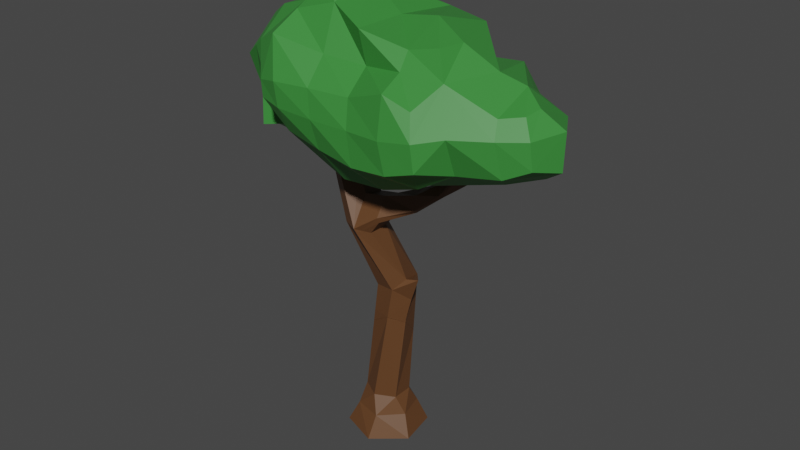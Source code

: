 # Source: Trees2UV_1.blend  (saved by Blender 2.82.7; exported with 4.5.12 LTS)
import bpy
from mathutils import Matrix  # noqa: F401  (used for matrix-valued properties, if any)

bpy.ops.wm.read_factory_settings(use_empty=True)
scene = bpy.context.scene
scene.name = 'Scene'

# ---- collections
col_tree2 = bpy.data.collections.new('Tree2'); scene.collection.children.link(col_tree2)

# ---- materials (node trees are filled in below, after node groups)
mat_material_004 = bpy.data.materials.new('Material.004')
mat_material_004.use_transparent_shadow = False
mat_material_005 = bpy.data.materials.new('Material.005')
mat_material_005.use_transparent_shadow = False

# ---- material node trees
mat_material_004.use_nodes = True; mat_material_004.node_tree.nodes.clear()
_N = mat_material_004.node_tree.nodes; _L = mat_material_004.node_tree.links
n0 = _N.new('ShaderNodeOutputMaterial'); n0.name = 'Material Output'; n0.location = (300, 300)
n1 = _N.new('ShaderNodeBsdfPrincipled'); n1.name = 'Principled BSDF'; n1.location = (10, 300)
n1.distribution = 'GGX'
n1.subsurface_method = 'BURLEY'
n1.inputs[0].default_value = (0.04188, 0.2473, 0.04188, 1.0)
n1.inputs[3].default_value = 1.45
n1.inputs[27].default_value = (0.0, 0.0, 0.0, 1.0)
n1.inputs[28].default_value = 1.0
_L.new(n1.outputs[0], n0.inputs[0])
n0.is_active_output = True
mat_material_005.use_nodes = True; mat_material_005.node_tree.nodes.clear()
_N = mat_material_005.node_tree.nodes; _L = mat_material_005.node_tree.links
n0 = _N.new('ShaderNodeOutputMaterial'); n0.name = 'Material Output'; n0.location = (300, 300)
n1 = _N.new('ShaderNodeBsdfPrincipled'); n1.name = 'Principled BSDF'; n1.location = (10, 300)
n1.distribution = 'GGX'
n1.subsurface_method = 'BURLEY'
n1.inputs[0].default_value = (0.1234, 0.05186, 0.01868, 1.0)
n1.inputs[3].default_value = 1.45
n1.inputs[27].default_value = (0.0, 0.0, 0.0, 1.0)
n1.inputs[28].default_value = 1.0
_L.new(n1.outputs[0], n0.inputs[0])
n0.is_active_output = True

# ---- world
world_world = bpy.data.worlds.new('World'); scene.world = world_world
world_world.use_nodes = True; world_world.node_tree.nodes.clear()
_N = world_world.node_tree.nodes; _L = world_world.node_tree.links
n0 = _N.new('ShaderNodeOutputWorld'); n0.name = 'World Output'; n0.location = (300, 300)
n1 = _N.new('ShaderNodeBackground'); n1.name = 'Background'; n1.location = (10, 300)
n1.inputs[0].default_value = (0.05088, 0.05088, 0.05088, 1.0)
_L.new(n1.outputs[0], n0.inputs[0])
n0.is_active_output = True
world_world.color = (0.05088, 0.05088, 0.05088)
world_world.use_sun_shadow = False
world_world.sun_shadow_jitter_overblur = 0.0

# ---- meshes
me_krone_cell_003 = bpy.data.meshes.new('Krone_cell.003')
me_krone_cell_003.from_pydata([(-2.662, 6.27, 0.6685), (-3.135, 6.499, -0.6283), (-3.357, 7.155, -0.5615), (-3.174, 6.46, 0.0002857), (-3.565, 7.172, 0.1881), (-2.985, 8.273, 0.3678), (-3.206, 7.657, -0.5412), (-3.271, 7.514, -0.01852), (-2.892, 7.257, 0.7787), (-2.205, 6.585, 1.457), (-2.319, 7.377, 1.318), (-2.357, 8.171, 1.589), (-3.157, 7.684, -0.5522), (-3.079, 7.194, -0.7155), (-2.939, 6.758, -0.7539), (-2.789, 6.363, -0.752), (-2.604, 6.281, -0.5138), (-1.842, 6.15, 0.5846), (-2.924, 8.171, 0.09096), (-2.923, 8.527, 0.2983), (-2.303, 8.522, 1.252), (-1.682, 6.69, 1.338), (-1.951, 8.473, 1.766), (-1.802, 6.184, 0.6668), (-1.667, 7.894, 1.868), (-1.623, 7.406, 1.852), (-3.079, 7.194, -0.7155), (-3.157, 7.684, -0.5522), (-2.789, 6.363, -0.752), (-2.939, 6.758, -0.7539), (-2.604, 6.281, -0.5138), (-1.842, 6.15, 0.5846), (-2.924, 8.171, 0.09096), (-2.923, 8.527, 0.2983), (-2.303, 8.522, 1.252), (-1.802, 6.184, 0.6668), (-1.682, 6.69, 1.338), (-1.951, 8.473, 1.766), (-1.667, 7.894, 1.868), (-1.623, 7.406, 1.852)], [], [(0, 30, 31), (3, 1, 28, 30, 0), (4, 2, 1, 3), (7, 6, 2, 4), (5, 32, 27, 6, 7), (4, 3, 0, 8), (7, 4, 8, 5), (9, 0, 31, 35, 36), (10, 8, 0, 9), (10, 9, 36, 39), (11, 5, 8, 10), (11, 10, 39, 38, 37), (24, 25, 21, 23), (27, 26, 2, 6), (33, 32, 5), (37, 34, 11), (34, 33, 5, 11), (26, 29, 28, 1, 2), (22, 24, 23, 17, 16, 15, 14, 13, 12, 18, 19, 20)])
_k = set([(12, 13), (12, 18), (13, 14), (14, 15), (15, 16), (16, 17), (17, 23), (18, 19), (19, 20), (20, 22), (21, 23), (21, 25), (22, 24), (24, 25), (26, 27), (26, 29), (27, 32), (28, 29), (28, 30), (30, 31), (31, 35), (32, 33), (33, 34), (34, 37), (35, 36), (36, 39), (37, 38), (38, 39)])
me_krone_cell_003.attributes.new('sharp_edge', 'BOOLEAN', 'EDGE').data.foreach_set('value', [ (min(e.vertices), max(e.vertices)) in _k for e in me_krone_cell_003.edges])
_uv = me_krone_cell_003.uv_layers.new(name='UVMap')
_uv.uv.foreach_set('vector', [0.5329, 0.3187, 0.529, 0.3195, 0.4773, 0.3106, 0.5677, 0.3316, 0.5651, 0.3343, 0.5416, 0.325, 0.529, 0.3195, 0.5329, 0.3187, 0.5943, 0.38, 0.5801, 0.3789, 0.5651, 0.3343, 0.5677, 0.3316, 0.5743, 0.4032, 0.5699, 0.413, 0.5801, 0.3789, 0.5943, 0.38, 0.5549, 0.4548, 0.5507, 0.4479, 0.5666, 0.4148, 0.5699, 0.413, 0.5743, 0.4032, 0.01977, 0.7436, 0.04632, 0.6953, 0.0811, 0.6824, 0.06549, 0.7494, 0.03973, 0.7669, 0.01977, 0.7436, 0.06549, 0.7494, 0.05911, 0.8184, 0.1121, 0.7038, 0.0811, 0.6824, 0.1368, 0.6742, 0.1394, 0.6776, 0.1476, 0.7109, 0.1044, 0.7576, 0.06549, 0.7494, 0.0811, 0.6824, 0.1121, 0.7038, 0.1044, 0.7576, 0.1121, 0.7038, 0.1476, 0.7109, 0.1517, 0.7596, 0.1018, 0.8115, 0.05911, 0.8184, 0.06549, 0.7494, 0.1044, 0.7576, 0.1018, 0.8115, 0.1044, 0.7576, 0.1517, 0.7596, 0.149, 0.7927, 0.1294, 0.832, 1.0, 0.6388, 0.8517, 0.4833, 0.8566, 0.2548, 1.0, 0.09316, 0.5666, 0.4148, 0.5613, 0.3815, 0.5801, 0.3789, 0.5699, 0.413, 0.5507, 0.472, 0.5507, 0.4479, 0.5549, 0.4548, 0.1294, 0.832, 0.1055, 0.8353, 0.1018, 0.8115, 0.1055, 0.8353, 0.06333, 0.8357, 0.05911, 0.8184, 0.1018, 0.8115, 0.5613, 0.3815, 0.5513, 0.352, 0.5416, 0.325, 0.5651, 0.3343, 0.5801, 0.3789, 0.1974, 0.01531, 0.3612, 0.0, 0.9068, 0.0, 0.9176, 0.02325, 0.8758, 0.4956, 0.8497, 0.6129, 0.7237, 0.0, 0.7859, 0.1454, 0.8166, 0.2806, 0.6907, 0.3021, 0.6841, 0.3793, 0.3729, 0.1532])
me_krone_cell_003.materials.append(mat_material_004)
me_krone_cell_003.use_remesh_fix_poles = True
me_krone_cell_003.use_remesh_preserve_attributes = False
me_krone_cell_003.use_mirror_vertex_groups = False
me_krone_cell_003.update()
me_krone_cell_004 = bpy.data.meshes.new('Krone_cell.004')
me_krone_cell_004.from_pydata([(4.792, 7.225, 0.769), (4.781, 8.005, 0.7063), (3.767, 7.223, -0.3605), (3.694, 7.811, -0.3764), (4.272, 6.85, 0.4564), (4.272, 7.909, -0.153), (3.172, 6.882, -0.6193), (3.025, 7.753, -1.148), (3.341, 6.437, 0.4041), (1.817, 6.002, -0.3193), (2.295, 6.498, -0.8852), (2.217, 7.657, -1.618), (1.698, 6.203, 0.3966), (2.386, 6.418, 0.398), (4.349, 8.395, 0.9194), (3.519, 8.261, -0.1491), (3.859, 8.615, 0.6143), (2.879, 8.52, -0.7173), (3.35, 8.815, 0.7753), (2.578, 9.224, 0.8464), (1.971, 8.371, -0.9124), (1.968, 9.148, -0.6973), (1.872, 9.552, 0.6775), (3.154, 7.047, 1.799), (2.317, 6.495, 1.48), (0.7997, 7.031, -1.833), (0.7494, 7.569, -1.887), (1.331, 5.972, -0.431), (1.306, 6.557, -1.34), (1.368, 7.61, -1.923), (1.244, 6.106, 0.2796), (0.157, 6.993, -1.774), (0.06453, 7.603, -2.008), (0.8481, 5.955, -0.3514), (0.3581, 6.221, -0.9135), (0.793, 6.001, 0.2684), (0.2001, 6.058, 0.2546), (-0.6859, 6.466, -0.7687), (-0.7126, 6.328, 0.5522), (-1.725, 6.133, 0.5726), (0.6077, 8.104, -1.873), (0.9586, 8.434, -1.493), (0.9282, 9.226, -0.9122), (0.928, 9.389, 0.6189), (-0.03455, 8.214, -1.948), (-0.04094, 8.764, -1.229), (0.0877, 9.989, 0.5571), (1.138, 6.141, 0.8504), (1.39, 6.179, 1.403), (0.7627, 6.077, 0.8736), (0.3501, 6.096, 1.385), (-0.6388, 6.708, 1.008), (4.56, 7.394, 1.41), (4.512, 7.96, 1.453), (4.06, 7.16, 1.611), (3.965, 7.916, 1.757), (3.211, 7.891, 2.176), (2.738, 7.193, 2.484), (2.695, 7.78, 2.536), (2.3, 6.527, 1.797), (2.105, 6.998, 2.55), (1.994, 7.682, 2.613), (4.279, 8.325, 1.27), (3.861, 8.262, 1.53), (2.815, 8.724, 1.731), (2.498, 9.242, 1.464), (2.542, 8.3, 2.337), (1.925, 8.779, 1.886), (1.827, 9.094, 1.524), (1.991, 8.547, 2.471), (1.122, 6.005, 1.168), (1.373, 6.21, 1.721), (1.216, 6.888, 2.467), (1.122, 7.615, 2.48), (0.7462, 5.942, 1.191), (0.3336, 6.128, 1.703), (0.2441, 6.94, 2.314), (0.186, 7.606, 2.478), (-0.6553, 6.739, 1.326), (-0.7154, 7.051, 2.163), (-0.6727, 7.633, 2.479), (-1.574, 6.712, 1.314), (-1.565, 7.409, 1.897), (-1.218, 7.691, 2.344), (0.9791, 8.653, 1.724), (0.898, 9.391, 1.84), (1.043, 8.213, 2.324), (0.02357, 8.721, 1.872), (-0.1376, 9.59, 1.356), (-0.5065, 10.0, 1.059), (0.1135, 8.213, 2.434), (-1.08, 8.972, 2.117), (-0.7251, 8.179, 2.514), (-1.253, 8.057, 2.343), (-0.1569, 9.548, -0.6075), (-0.1554, 9.519, -0.6382), (-0.1541, 9.542, -0.6199), (-0.1077, 8.223, -1.944), (-0.2972, 7.664, -1.953), (-0.5962, 7.131, -1.649), (-0.1818, 8.776, -1.245), (-0.7233, 7.001, -1.432), (-1.158, 6.414, -0.8176), (-0.392, 10.14, 0.5481), (-1.722, 6.154, 0.4363), (-0.5184, 10.08, 0.8309), (-0.6352, 9.975, 1.044), (-0.8889, 9.482, 1.265), (-1.021, 9.335, 1.481), (-1.781, 6.141, 0.5782), (-1.68, 6.691, 1.338), (-1.799, 6.183, 0.6665), (-1.394, 8.817, 1.995), (-1.531, 8.471, 2.041), (-1.619, 8.052, 1.892), (-1.664, 7.896, 1.869), (-1.62, 7.406, 1.855), (-0.1541, 9.542, -0.6199), (-0.1569, 9.548, -0.6075), (-0.1554, 9.519, -0.6382), (-0.2972, 7.664, -1.953), (-0.1077, 8.223, -1.944), (-0.5962, 7.131, -1.649), (-0.1818, 8.776, -1.245), (-0.7233, 7.001, -1.432), (-1.158, 6.414, -0.8176), (-0.392, 10.14, 0.5481), (-1.722, 6.154, 0.4363), (-0.5184, 10.08, 0.8309), (-0.6352, 9.975, 1.044), (-0.8889, 9.482, 1.265), (-1.021, 9.335, 1.481), (-1.781, 6.141, 0.5782), (-1.799, 6.183, 0.6665), (-1.68, 6.691, 1.338), (-1.394, 8.817, 1.995), (-1.531, 8.471, 2.041), (-1.619, 8.052, 1.892), (-1.664, 7.896, 1.869), (-1.62, 7.406, 1.855)], [], [(4, 2, 3, 5), (1, 0, 4, 5), (3, 2, 6, 7), (8, 6, 2, 4), (7, 6, 10, 11), (12, 9, 10, 13), (13, 10, 6, 8), (5, 3, 15, 16), (14, 1, 5, 16), (15, 3, 7, 17), (16, 15, 17, 18), (17, 7, 11, 20), (18, 17, 20, 21), (19, 18, 21, 22), (24, 13, 8, 23), (10, 9, 27, 28), (28, 25, 26, 29), (11, 10, 28, 29), (30, 27, 9, 12), (26, 25, 31, 32), (28, 27, 33, 34), (34, 31, 25, 28), (35, 33, 27, 30), (36, 34, 33, 35), (31, 34, 37, 124, 122), (38, 37, 34, 36), (39, 127, 125, 37, 38), (29, 26, 40, 41), (20, 11, 29, 41), (21, 20, 41, 42), (22, 21, 42, 43), (40, 26, 32, 44), (41, 40, 44, 45), (42, 41, 45, 119, 117), (43, 42, 117, 118, 46), (46, 118, 126), (44, 32, 120, 121), (45, 44, 121, 123), (47, 30, 12, 48), (48, 12, 13, 24), (49, 35, 30, 47), (50, 36, 35, 49), (51, 38, 36, 50), (38, 51, 78), (51, 50, 75, 78), (48, 24, 59, 71), (24, 23, 59), (47, 48, 71, 70), (50, 49, 74, 75), (49, 47, 70, 74), (52, 0, 1, 53), (54, 4, 0, 52), (55, 54, 52, 53), (23, 8, 4, 54), (56, 23, 54, 55), (57, 23, 56, 58), (60, 59, 23, 57), (61, 60, 57, 58), (53, 1, 14, 62), (63, 55, 53, 62), (62, 14, 16, 63), (64, 56, 55, 63), (63, 16, 18, 64), (64, 18, 19, 65), (58, 56, 64, 66), (68, 67, 64, 65), (65, 19, 22, 68), (69, 61, 58, 66), (66, 64, 67, 69), (72, 71, 59, 60), (73, 72, 60, 61), (75, 74, 70, 71), (76, 75, 71, 72), (77, 76, 72, 73), (79, 78, 75, 76), (80, 79, 76, 77), (81, 39, 38, 78), (82, 81, 78, 79), (83, 82, 79, 80), (85, 84, 67, 68), (68, 22, 43, 85), (86, 73, 61, 69), (69, 67, 84, 86), (88, 87, 84, 85), (85, 43, 46, 88), (88, 46, 126, 128, 89), (90, 77, 73, 86), (86, 84, 87, 90), (89, 128, 129), (92, 80, 77, 90), (90, 87, 91, 92), (93, 136, 137, 82, 83), (93, 83, 80, 92), (92, 91, 135, 136, 93), (129, 130, 88, 89), (133, 134, 139, 115), (110, 111, 109, 39, 81), (116, 110, 81, 82), (130, 131, 91, 87, 88), (125, 124, 37), (122, 120, 32, 31), (137, 138, 116, 82), (131, 135, 91), (132, 133, 115, 114, 113, 112, 108, 107, 106, 105, 103, 94, 96, 95, 100, 97, 98, 99, 101, 102, 104), (123, 119, 45), (109, 127, 39)])
_k = set([(94, 96), (94, 103), (95, 96), (95, 100), (97, 98), (97, 100), (98, 99), (99, 101), (101, 102), (102, 104), (103, 105), (104, 132), (105, 106), (106, 107), (107, 108), (108, 112), (109, 111), (109, 127), (110, 111), (110, 116), (112, 113), (113, 114), (114, 115), (115, 139), (116, 138), (117, 118), (117, 119), (118, 126), (119, 123), (120, 121), (120, 122), (121, 123), (122, 124), (124, 125), (125, 127), (126, 128), (128, 129), (129, 130), (130, 131), (131, 135), (132, 133), (133, 134), (134, 139), (135, 136), (136, 137), (137, 138)])
me_krone_cell_004.attributes.new('sharp_edge', 'BOOLEAN', 'EDGE').data.foreach_set('value', [ (min(e.vertices), max(e.vertices)) in _k for e in me_krone_cell_004.edges])
_uv = me_krone_cell_004.uv_layers.new(name='UVMap')
_uv.uv.foreach_set('vector', [0.06195, 0.3581, 0.09626, 0.3835, 0.1012, 0.4234, 0.06197, 0.43, 0.02737, 0.4366, 0.02663, 0.3836, 0.06195, 0.3581, 0.06197, 0.43, 0.1012, 0.4234, 0.09626, 0.3835, 0.1367, 0.3603, 0.1466, 0.4195, 0.1252, 0.3301, 0.1367, 0.3603, 0.09626, 0.3835, 0.06195, 0.3581, 0.1466, 0.4195, 0.1367, 0.3603, 0.1962, 0.3342, 0.2015, 0.4129, 0.2368, 0.3142, 0.2287, 0.3005, 0.1962, 0.3342, 0.19, 0.3288, 0.19, 0.3288, 0.1962, 0.3342, 0.1367, 0.3603, 0.1252, 0.3301, 0.06197, 0.43, 0.1012, 0.4234, 0.1131, 0.454, 0.09002, 0.478, 0.05673, 0.4631, 0.02737, 0.4366, 0.06197, 0.43, 0.09002, 0.478, 0.1131, 0.454, 0.1012, 0.4234, 0.1466, 0.4195, 0.1566, 0.4716, 0.09002, 0.478, 0.1131, 0.454, 0.1566, 0.4716, 0.1246, 0.4916, 0.1566, 0.4716, 0.1466, 0.4195, 0.2015, 0.4129, 0.2182, 0.4614, 0.1246, 0.4916, 0.1566, 0.4716, 0.2182, 0.4614, 0.2184, 0.5142, 0.177, 0.5194, 0.1246, 0.4916, 0.2184, 0.5142, 0.225, 0.5417, 0.4193, 0.6977, 0.424, 0.6925, 0.4888, 0.6938, 0.4762, 0.7352, 0.1962, 0.3342, 0.2287, 0.3005, 0.2617, 0.2985, 0.2634, 0.3382, 0.2634, 0.3382, 0.2978, 0.3704, 0.3012, 0.407, 0.2592, 0.4097, 0.2015, 0.4129, 0.1962, 0.3342, 0.2634, 0.3382, 0.2592, 0.4097, 0.3464, 0.6712, 0.3523, 0.6622, 0.3853, 0.6641, 0.3772, 0.6778, 0.3012, 0.407, 0.2978, 0.3704, 0.3415, 0.3678, 0.3477, 0.4093, 0.2634, 0.3382, 0.2617, 0.2985, 0.2945, 0.2973, 0.3278, 0.3154, 0.3278, 0.3154, 0.3415, 0.3678, 0.2978, 0.3704, 0.2634, 0.3382, 0.3158, 0.6641, 0.3195, 0.661, 0.3523, 0.6622, 0.3464, 0.6712, 0.3385, 0.3044, 0.3278, 0.3154, 0.2945, 0.2973, 0.2983, 0.3004, 0.3415, 0.3678, 0.3278, 0.3154, 0.3987, 0.3321, 0.4013, 0.3684, 0.3926, 0.3772, 0.4005, 0.3227, 0.3987, 0.3321, 0.3278, 0.3154, 0.3385, 0.3044, 0.4693, 0.3094, 0.4691, 0.3109, 0.4308, 0.3285, 0.3987, 0.3321, 0.4005, 0.3227, 0.2592, 0.4097, 0.3012, 0.407, 0.3108, 0.4433, 0.287, 0.4657, 0.2182, 0.4614, 0.2015, 0.4129, 0.2592, 0.4097, 0.287, 0.4657, 0.2184, 0.5142, 0.2182, 0.4614, 0.287, 0.4657, 0.2891, 0.5195, 0.225, 0.5417, 0.2184, 0.5142, 0.2891, 0.5195, 0.2891, 0.5306, 0.3108, 0.4433, 0.3012, 0.407, 0.3477, 0.4093, 0.3545, 0.4508, 0.287, 0.4657, 0.3108, 0.4433, 0.3545, 0.4508, 0.3549, 0.4881, 0.2891, 0.5195, 0.287, 0.4657, 0.3549, 0.4881, 0.3627, 0.5394, 0.3626, 0.541, 0.2891, 0.5306, 0.2891, 0.5195, 0.3626, 0.541, 0.3628, 0.5414, 0.3462, 0.5714, 0.3462, 0.5714, 0.3628, 0.5414, 0.3788, 0.5813, 0.3545, 0.4508, 0.3477, 0.4093, 0.3723, 0.4134, 0.3594, 0.4514, 0.3549, 0.4881, 0.3545, 0.4508, 0.3594, 0.4514, 0.3645, 0.4889, 0.3392, 0.6736, 0.3464, 0.6712, 0.3772, 0.6778, 0.3563, 0.6762, 0.3563, 0.6762, 0.3772, 0.6778, 0.424, 0.6925, 0.4193, 0.6977, 0.3137, 0.6693, 0.3158, 0.6641, 0.3464, 0.6712, 0.3392, 0.6736, 0.2857, 0.6706, 0.2755, 0.668, 0.3158, 0.6641, 0.3137, 0.6693, 0.2185, 0.7121, 0.2135, 0.6863, 0.2755, 0.668, 0.2857, 0.6706, 0.2135, 0.6863, 0.2185, 0.7121, 0.2174, 0.7142, 0.2185, 0.7121, 0.2857, 0.6706, 0.2846, 0.6727, 0.2174, 0.7142, 0.3563, 0.6762, 0.4193, 0.6977, 0.4181, 0.6998, 0.3552, 0.6783, 0.4193, 0.6977, 0.4762, 0.7352, 0.4181, 0.6998, 0.3392, 0.6736, 0.3563, 0.6762, 0.3552, 0.6783, 0.3381, 0.6644, 0.2857, 0.6706, 0.3137, 0.6693, 0.3126, 0.6601, 0.2846, 0.6727, 0.3137, 0.6693, 0.3392, 0.6736, 0.3381, 0.6644, 0.3126, 0.6601, 0.5717, 0.7588, 0.5874, 0.7473, 0.5867, 0.8002, 0.5684, 0.7971, 0.5377, 0.7428, 0.5521, 0.7218, 0.5874, 0.7473, 0.5717, 0.7588, 0.5312, 0.7942, 0.5377, 0.7428, 0.5717, 0.7588, 0.5684, 0.7971, 0.4762, 0.7352, 0.4888, 0.6938, 0.5521, 0.7218, 0.5377, 0.7428, 0.48, 0.7925, 0.4762, 0.7352, 0.5377, 0.7428, 0.5312, 0.7942, 0.4479, 0.7451, 0.4762, 0.7352, 0.48, 0.7925, 0.445, 0.7849, 0.4049, 0.7318, 0.4181, 0.6998, 0.4762, 0.7352, 0.4479, 0.7451, 0.3973, 0.7783, 0.4049, 0.7318, 0.4479, 0.7451, 0.445, 0.7849, 0.5684, 0.7971, 0.5867, 0.8002, 0.5573, 0.8268, 0.5526, 0.822, 0.5241, 0.8177, 0.5312, 0.7942, 0.5684, 0.7971, 0.5526, 0.822, 0.5526, 0.822, 0.5573, 0.8268, 0.524, 0.8417, 0.5241, 0.8177, 0.4531, 0.8491, 0.48, 0.7925, 0.5312, 0.7942, 0.5241, 0.8177, 0.5241, 0.8177, 0.524, 0.8417, 0.4895, 0.8553, 0.4531, 0.8491, 0.4531, 0.8491, 0.4895, 0.8553, 0.437, 0.883, 0.4316, 0.8843, 0.445, 0.7849, 0.48, 0.7925, 0.4531, 0.8491, 0.4346, 0.8203, 0.386, 0.8742, 0.3927, 0.8528, 0.4531, 0.8491, 0.4316, 0.8843, 0.4316, 0.8843, 0.437, 0.883, 0.3891, 0.9054, 0.386, 0.8742, 0.3972, 0.8371, 0.3973, 0.7783, 0.445, 0.7849, 0.4346, 0.8203, 0.4346, 0.8203, 0.4531, 0.8491, 0.3927, 0.8528, 0.3972, 0.8371, 0.3445, 0.7244, 0.3552, 0.6783, 0.4181, 0.6998, 0.4049, 0.7318, 0.3381, 0.7737, 0.3445, 0.7244, 0.4049, 0.7318, 0.3973, 0.7783, 0.2846, 0.6727, 0.3126, 0.6601, 0.3381, 0.6644, 0.3552, 0.6783, 0.2785, 0.7279, 0.2846, 0.6727, 0.3552, 0.6783, 0.3445, 0.7244, 0.2745, 0.7731, 0.2785, 0.7279, 0.3445, 0.7244, 0.3381, 0.7737, 0.2133, 0.7354, 0.2174, 0.7142, 0.2846, 0.6727, 0.2785, 0.7279, 0.2162, 0.775, 0.2133, 0.7354, 0.2785, 0.7279, 0.2745, 0.7731, 0.155, 0.7124, 0.1447, 0.6731, 0.2135, 0.6863, 0.2174, 0.7142, 0.1556, 0.7597, 0.155, 0.7124, 0.2174, 0.7142, 0.2133, 0.7354, 0.1792, 0.7789, 0.1556, 0.7597, 0.2133, 0.7354, 0.2162, 0.775, 0.3229, 0.8944, 0.3284, 0.8442, 0.3927, 0.8528, 0.386, 0.8742, 0.386, 0.8742, 0.3891, 0.9054, 0.3249, 0.8942, 0.3229, 0.8944, 0.3328, 0.8144, 0.3381, 0.7737, 0.3973, 0.7783, 0.3972, 0.8371, 0.3972, 0.8371, 0.3927, 0.8528, 0.3284, 0.8442, 0.3328, 0.8144, 0.2526, 0.9079, 0.2635, 0.8488, 0.3284, 0.8442, 0.3229, 0.8944, 0.3229, 0.8944, 0.3249, 0.8942, 0.2679, 0.935, 0.2526, 0.9079, 0.2526, 0.9079, 0.2679, 0.935, 0.2353, 0.9449, 0.2267, 0.9411, 0.2275, 0.9357, 0.2696, 0.8144, 0.2745, 0.7731, 0.3381, 0.7737, 0.3328, 0.8144, 0.3328, 0.8144, 0.3284, 0.8442, 0.2635, 0.8488, 0.2696, 0.8144, 0.2275, 0.9357, 0.2267, 0.9411, 0.2188, 0.934, 0.2126, 0.8121, 0.2162, 0.775, 0.2745, 0.7731, 0.2696, 0.8144, 0.2696, 0.8144, 0.2635, 0.8488, 0.1886, 0.8659, 0.2126, 0.8121, 0.1768, 0.8038, 0.1579, 0.8319, 0.1519, 0.8034, 0.1556, 0.7597, 0.1792, 0.7789, 0.1768, 0.8038, 0.1792, 0.7789, 0.2162, 0.775, 0.2126, 0.8121, 0.2126, 0.8121, 0.1886, 0.8659, 0.1672, 0.8554, 0.1579, 0.8319, 0.1768, 0.8038, 0.2188, 0.934, 0.2015, 0.9006, 0.2526, 0.9079, 0.2275, 0.9357, 0.9069, 0.0, 0.7451, 0.1432, 0.5167, 0.1495, 0.3606, 0.0, 0.1478, 0.7109, 0.1396, 0.6775, 0.141, 0.6736, 0.1447, 0.6731, 0.155, 0.7124, 0.1519, 0.7596, 0.1478, 0.7109, 0.155, 0.7124, 0.1556, 0.7597, 0.2015, 0.9006, 0.1925, 0.8906, 0.1886, 0.8659, 0.2635, 0.8488, 0.2526, 0.9079, 0.4308, 0.3285, 0.4013, 0.3684, 0.3987, 0.3321, 0.3926, 0.3772, 0.3723, 0.4134, 0.3477, 0.4093, 0.3415, 0.3678, 0.1519, 0.8034, 0.1491, 0.7929, 0.1519, 0.7596, 0.1556, 0.7597, 0.1925, 0.8906, 0.1672, 0.8554, 0.1886, 0.8659, 0.06151, 0.003955, 0.0931, 0.0, 0.6394, 0.0, 0.6498, 0.1028, 0.7173, 0.2751, 0.6964, 0.618, 0.2505, 0.2059, 0.2961, 0.1721, 0.343, 0.05843, 0.3881, 0.03436, 0.448, 0.02142, 0.6928, 0.1569, 0.6954, 0.1582, 0.6993, 0.1636, 0.8278, 0.335, 0.9759, 0.4625, 0.9777, 0.5913, 0.9133, 0.7142, 0.8674, 0.7444, 0.7332, 0.6128, 0.1234, 0.06287, 0.3645, 0.4889, 0.3627, 0.5394, 0.3549, 0.4881, 0.4731, 0.31, 0.4691, 0.3109, 0.4693, 0.3094])
me_krone_cell_004.materials.append(mat_material_004)
me_krone_cell_004.use_remesh_fix_poles = True
me_krone_cell_004.use_remesh_preserve_attributes = False
me_krone_cell_004.use_mirror_vertex_groups = False
me_krone_cell_004.update()
me_krone_cell_001 = bpy.data.meshes.new('Krone_cell.001')
me_krone_cell_001.from_pydata([(-0.7162, 7.736, -1.889), (-0.7341, 7.157, -1.626), (-1.264, 7.852, -1.751), (-1.694, 6.355, -0.8731), (-1.681, 7.396, -1.556), (-2.589, 6.284, -0.8237), (-2.602, 7.26, -0.9795), (-0.1592, 9.544, -0.6185), (-0.603, 9.948, -0.3078), (-0.5334, 10.18, 0.5455), (-0.8006, 8.303, -1.909), (-0.8591, 8.832, -1.324), (-0.9984, 9.444, -0.8862), (-1.032, 9.878, -0.381), (-1.442, 9.909, 0.5874), (-0.9861, 10.1, 0.5278), (-1.367, 8.336, -1.758), (-1.42, 8.915, -1.493), (-2.0, 8.33, -1.362), (-1.835, 9.292, -1.136), (-1.493, 9.833, -0.4232), (-2.185, 9.04, 0.2076), (-2.761, 7.902, -0.6431), (-2.488, 8.706, -0.6477), (-2.895, 8.645, 0.266), (-1.0, 9.466, 1.252), (-0.8342, 9.936, 1.021), (-1.673, 8.681, 1.887), (-1.773, 9.207, 1.085), (-2.258, 8.806, 0.9796), (-0.158, 9.546, -0.6128), (-0.1572, 9.531, -0.6288), (-0.11, 8.223, -1.944), (-0.2994, 7.665, -1.953), (-0.5981, 7.132, -1.649), (-0.184, 8.776, -1.245), (-0.7234, 7.003, -1.435), (-1.16, 6.414, -0.8178), (-0.394, 10.14, 0.5481), (-1.722, 6.155, 0.4313), (-0.5186, 10.08, 0.827), (-0.6373, 9.974, 1.044), (-0.8907, 9.482, 1.265), (-1.021, 9.337, 1.477), (-3.156, 7.684, -0.5526), (-3.077, 7.194, -0.7162), (-2.787, 6.362, -0.7527), (-2.938, 6.758, -0.7545), (-3.053, 7.117, -0.7232), (-2.604, 6.281, -0.5171), (-1.783, 6.142, 0.5785), (-1.84, 6.15, 0.5843), (-2.923, 8.17, 0.08847), (-2.923, 8.529, 0.2977), (-2.302, 8.523, 1.251), (-2.601, 8.49, 0.7708), (-1.949, 8.474, 1.767), (-1.785, 6.146, 0.5883), (-1.801, 6.182, 0.6627), (-1.373, 8.849, 1.962), (-1.396, 8.816, 1.994), (-1.532, 8.472, 2.039), (-1.62, 8.058, 1.892), (-1.666, 7.898, 1.868), (-0.1572, 9.531, -0.6288), (-0.1592, 9.544, -0.6185), (-0.2994, 7.665, -1.953), (-0.11, 8.223, -1.944), (-0.5981, 7.132, -1.649), (-0.184, 8.776, -1.245), (-0.7234, 7.003, -1.435), (-1.16, 6.414, -0.8178), (-0.158, 9.546, -0.6128), (-0.394, 10.14, 0.5481), (-1.722, 6.155, 0.4313), (-0.5186, 10.08, 0.827), (-0.6373, 9.974, 1.044), (-0.8907, 9.482, 1.265), (-1.021, 9.337, 1.477), (-3.077, 7.194, -0.7162), (-3.156, 7.684, -0.5526), (-2.787, 6.362, -0.7527), (-2.938, 6.758, -0.7545), (-3.053, 7.117, -0.7232), (-1.783, 6.142, 0.5785), (-2.604, 6.281, -0.5171), (-1.84, 6.15, 0.5843), (-2.923, 8.17, 0.08847), (-2.923, 8.529, 0.2977), (-2.302, 8.523, 1.251), (-2.601, 8.49, 0.7708), (-1.949, 8.474, 1.767), (-1.785, 6.146, 0.5883), (-1.801, 6.182, 0.6627), (-1.373, 8.849, 1.962), (-1.396, 8.816, 1.994), (-1.532, 8.472, 2.039), (-1.62, 8.058, 1.892), (-1.666, 7.898, 1.868)], [], [(1, 0, 66, 68), (1, 70, 71, 3, 4), (4, 2, 0, 1), (4, 3, 5, 6), (6, 5, 81, 82, 83, 79), (65, 64, 69, 11, 12), (8, 65, 12, 13), (9, 8, 13, 15), (10, 0, 2, 16), (11, 10, 16, 17), (18, 16, 2, 4), (19, 17, 16, 18), (12, 11, 17, 19), (13, 12, 19, 20), (14, 20, 19, 21), (15, 13, 20, 14), (18, 4, 6, 22), (19, 18, 22, 23), (24, 23, 22, 87, 88), (21, 19, 23, 24), (22, 6, 79, 80), (25, 78, 77), (26, 15, 14, 25), (26, 25, 77, 76), (28, 27, 95, 94, 78, 25), (25, 14, 21, 28), (29, 24, 88, 90, 89), (29, 89, 91, 27, 28), (28, 21, 24, 29), (97, 61, 27), (85, 81, 5), (68, 70, 1), (91, 98, 97, 27), (84, 92, 93, 86), (86, 85, 5, 3, 74, 84), (80, 87, 22), (59, 60, 96, 62, 63, 58, 57), (69, 67, 10, 11), (47, 46, 49, 51, 58, 63, 56, 54, 55, 53, 52, 44, 45, 48), (61, 95, 27), (76, 75, 9, 15, 26), (67, 66, 0, 10), (71, 74, 3), (75, 73, 9), (73, 72, 65, 8, 9), (43, 59, 57, 50, 39, 37, 36, 34, 33, 32, 35, 31, 7, 30, 38, 40, 41, 42)])
_k = set([(7, 30), (7, 31), (30, 38), (31, 35), (32, 33), (32, 35), (33, 34), (34, 36), (36, 37), (37, 39), (38, 40), (39, 50), (40, 41), (41, 42), (42, 43), (43, 59), (44, 45), (44, 52), (45, 48), (46, 47), (46, 49), (47, 48), (49, 51), (50, 57), (51, 58), (52, 53), (53, 55), (54, 55), (54, 56), (56, 63), (57, 58), (59, 60), (60, 96), (61, 95), (61, 97), (62, 63), (62, 96), (64, 65), (64, 69), (65, 72), (66, 67), (66, 68), (67, 69), (68, 70), (70, 71), (71, 74), (72, 73), (73, 75), (74, 84), (75, 76), (76, 77), (77, 78), (78, 94), (79, 80), (79, 83), (80, 87), (81, 82), (81, 85), (82, 83), (84, 92), (85, 86), (86, 93), (87, 88), (88, 90), (89, 90), (89, 91), (91, 98), (92, 93), (94, 95), (97, 98)])
me_krone_cell_001.attributes.new('sharp_edge', 'BOOLEAN', 'EDGE').data.foreach_set('value', [ (min(e.vertices), max(e.vertices)) in _k for e in me_krone_cell_001.edges])
_uv = me_krone_cell_001.uv_layers.new(name='UVMap')
_uv.uv.foreach_set('vector', [0.402, 0.379, 0.4008, 0.4183, 0.3725, 0.4135, 0.3928, 0.3773, 0.402, 0.379, 0.4013, 0.3685, 0.4309, 0.3285, 0.4672, 0.3245, 0.4663, 0.3952, 0.4663, 0.3952, 0.438, 0.4262, 0.4008, 0.4183, 0.402, 0.379, 0.4663, 0.3952, 0.4672, 0.3245, 0.528, 0.3197, 0.5289, 0.386, 0.5289, 0.386, 0.528, 0.3197, 0.5415, 0.325, 0.5512, 0.352, 0.5594, 0.3763, 0.5612, 0.3815, 0.3629, 0.5411, 0.3628, 0.5402, 0.3646, 0.4889, 0.4105, 0.4928, 0.4199, 0.5344, 0.3931, 0.5686, 0.3629, 0.5411, 0.4199, 0.5344, 0.4222, 0.5638, 0.3884, 0.5842, 0.3931, 0.5686, 0.4222, 0.5638, 0.4191, 0.5791, 0.4065, 0.4568, 0.4008, 0.4183, 0.438, 0.4262, 0.445, 0.4591, 0.4105, 0.4928, 0.4065, 0.4568, 0.445, 0.4591, 0.4486, 0.4984, 0.488, 0.4587, 0.445, 0.4591, 0.438, 0.4262, 0.4663, 0.3952, 0.4768, 0.524, 0.4486, 0.4984, 0.445, 0.4591, 0.488, 0.4587, 0.4199, 0.5344, 0.4105, 0.4928, 0.4486, 0.4984, 0.4768, 0.524, 0.4222, 0.5638, 0.4199, 0.5344, 0.4768, 0.524, 0.4536, 0.5607, 0.4501, 0.5659, 0.4536, 0.5607, 0.4768, 0.524, 0.5006, 0.5069, 0.4191, 0.5791, 0.4222, 0.5638, 0.4536, 0.5607, 0.4501, 0.5659, 0.488, 0.4587, 0.4663, 0.3952, 0.5289, 0.386, 0.5396, 0.4296, 0.4768, 0.524, 0.488, 0.4587, 0.5396, 0.4296, 0.5211, 0.4842, 0.5487, 0.48, 0.5211, 0.4842, 0.5396, 0.4296, 0.5507, 0.4478, 0.5507, 0.4722, 0.5006, 0.5069, 0.4768, 0.524, 0.5211, 0.4842, 0.5487, 0.48, 0.5396, 0.4296, 0.5289, 0.386, 0.5612, 0.3815, 0.5665, 0.4148, 0.194, 0.8995, 0.1926, 0.8907, 0.2014, 0.9005, 0.2052, 0.9314, 0.1949, 0.9428, 0.164, 0.9296, 0.194, 0.8995, 0.2052, 0.9314, 0.194, 0.8995, 0.2014, 0.9005, 0.2186, 0.934, 0.1415, 0.8819, 0.1483, 0.8461, 0.1671, 0.8553, 0.1685, 0.8577, 0.1926, 0.8907, 0.194, 0.8995, 0.194, 0.8995, 0.164, 0.9296, 0.1135, 0.8706, 0.1415, 0.8819, 0.1085, 0.8546, 0.06528, 0.8437, 0.06336, 0.8358, 0.08427, 0.8338, 0.1055, 0.8354, 0.1085, 0.8546, 0.1055, 0.8354, 0.1295, 0.8321, 0.1483, 0.8461, 0.1415, 0.8819, 0.1415, 0.8819, 0.1135, 0.8706, 0.06528, 0.8437, 0.1085, 0.8546, 0.1519, 0.8038, 0.1578, 0.832, 0.1483, 0.8461, 0.529, 0.3195, 0.5415, 0.325, 0.528, 0.3197, 0.3928, 0.3773, 0.4013, 0.3685, 0.402, 0.379, 0.1295, 0.8321, 0.149, 0.7931, 0.1519, 0.8038, 0.1483, 0.8461, 0.1408, 0.6737, 0.1407, 0.6741, 0.1395, 0.6774, 0.1369, 0.6742, 0.4771, 0.3106, 0.529, 0.3195, 0.528, 0.3197, 0.4672, 0.3245, 0.4691, 0.3109, 0.4732, 0.31, 0.5665, 0.4148, 0.5507, 0.4478, 0.5396, 0.4296, 1.0, 0.6819, 0.9206, 0.6169, 0.5591, 0.276, 0.455, 0.1051, 0.3606, 0.0, 0.9076, 0.0, 1.0, 0.05864, 0.3646, 0.4889, 0.3596, 0.4514, 0.4065, 0.4568, 0.4105, 0.4928, 1.0, 0.7239, 0.7628, 0.6128, 0.6207, 0.4966, 0.1044, 0.02222, 0.0924, 0.0, 0.6394, 0.0, 0.8101, 0.03414, 0.7008, 0.3608, 1.0, 0.5992, 0.789, 0.3972, 0.8632, 0.3886, 0.8172, 0.2307, 0.9687, 0.2691, 0.2827, 0.2827, 0.1578, 0.832, 0.1671, 0.8553, 0.1483, 0.8461, 0.2186, 0.934, 0.2267, 0.9412, 0.2257, 0.9479, 0.1949, 0.9428, 0.2052, 0.9314, 0.3596, 0.4514, 0.3725, 0.4135, 0.4008, 0.4183, 0.4065, 0.4568, 0.4309, 0.3285, 0.4691, 0.3109, 0.4672, 0.3245, 0.2267, 0.9412, 0.2351, 0.945, 0.2257, 0.9479, 0.3789, 0.5813, 0.3629, 0.5412, 0.3629, 0.5411, 0.3931, 0.5686, 0.3884, 0.5842, 0.2513, 0.04584, 0.3181, 0.0, 0.9414, 0.0, 0.9425, 0.002969, 0.9394, 0.06414, 0.8796, 0.6127, 0.868, 0.1243, 0.9133, 0.1992, 0.9776, 0.3865, 0.9758, 0.5135, 0.8278, 0.4929, 0.6972, 0.5363, 0.6952, 0.5372, 0.6938, 0.5365, 0.448, 0.4267, 0.3889, 0.3548, 0.343, 0.2844, 0.2962, 0.1241])
me_krone_cell_001.materials.append(mat_material_004)
me_krone_cell_001.use_remesh_fix_poles = True
me_krone_cell_001.use_remesh_preserve_attributes = False
me_krone_cell_001.use_mirror_vertex_groups = False
me_krone_cell_001.update()
me_stamme_cell_003 = bpy.data.meshes.new('Stamme_cell.003')
me_stamme_cell_003.from_pydata([(0.009871, 4.66, 1.109), (-0.6014, 6.129, 0.05257), (-0.9383, 6.129, -0.1436), (-0.6014, 6.129, 0.4449), (-0.9383, 6.129, 0.641), (-1.275, 6.129, 0.4449), (-1.275, 6.129, 0.05257), (-0.01723, 5.337, 0.6767), (0.03865, 5.261, 0.2393), (0.5145, 5.348, 0.2343), (0.5145, 5.434, 0.6717), (0.5145, 4.874, 0.8747), (0.5145, 5.008, 0.9349), (1.218, 5.684, 0.2348), (1.218, 5.604, 0.5343), (1.218, 5.345, 0.1765), (1.218, 5.501, 0.09956), (1.218, 5.192, 0.49), (1.218, 5.257, 0.5685), (1.767, 5.941, 0.1933), (1.75, 5.981, 0.4155), (1.86, 5.719, 0.2637), (1.83, 5.79, 0.1633), (1.86, 5.719, 0.5187), (1.834, 5.782, 0.5493), (2.159, 6.119, 0.1497), (2.038, 6.233, 0.3036), (2.302, 6.052, 0.3449), (2.288, 6.04, 0.2195), (2.2, 6.163, 0.5502), (2.139, 6.204, 0.5358), (2.317, 6.545, -0.09751), (2.197, 6.659, 0.05635), (2.461, 6.478, 0.0977), (2.446, 6.466, -0.02771), (2.358, 6.589, 0.303), (2.297, 6.63, 0.2886), (-0.3009, 5.722, 0.5641), (-0.8357, 5.344, 0.6576), (-0.2722, 5.683, 0.1486), (-0.4505, 5.373, 0.8819), (-0.7936, 6.521, 0.2307), (-1.13, 6.521, 0.03453), (-0.7936, 6.521, 0.623), (-1.13, 6.521, 0.8191), (-1.467, 6.521, 0.623), (-1.467, 6.521, 0.2307), (-0.5907, 5.59, -0.05216), (-0.902, 5.462, 0.1854), (-0.3904, 5.477, 0.03993), (0.7616, 5.039, 0.304), (0.7237, 5.167, 0.1528), (0.5145, 5.17, 0.2016), (0.7645, 5.096, 0.2324), (0.5145, 4.874, 0.5728), (0.1319, 4.613, 0.9953), (0.3639, 4.671, 0.8643), (0.03901, 4.569, 1.073), (0.03753, 5.238, 0.2342), (0.3987, 5.19, 0.2048), (-0.1334, 4.641, 1.026), (-0.6104, 4.942, 0.7666), (-0.5907, 5.59, -0.05216), (-0.3904, 5.477, 0.03993), (-0.902, 5.462, 0.1854), (0.7616, 5.039, 0.304), (0.5145, 4.874, 0.5728), (0.7237, 5.167, 0.1528), (0.7645, 5.096, 0.2324), (0.5145, 5.17, 0.2016), (0.1319, 4.613, 0.9953), (0.3639, 4.671, 0.8643), (0.03901, 4.569, 1.073), (0.03753, 5.238, 0.2342), (0.3987, 5.19, 0.2048), (-0.1334, 4.641, 1.026), (-0.6104, 4.942, 0.7666)], [], [(8, 7, 10, 9), (4, 3, 43, 44), (7, 0, 10), (38, 40, 4, 5), (10, 0, 12), (40, 37, 3, 4), (39, 63, 62, 2, 1), (0, 70, 71, 11, 12), (12, 11, 17, 18), (14, 18, 24, 20), (10, 12, 18, 14), (11, 66, 65, 15, 17), (9, 10, 14, 13), (22, 19, 25, 28), (17, 15, 21, 23), (13, 14, 20, 19), (16, 13, 19, 22), (18, 17, 23, 24), (15, 16, 22, 21), (26, 30, 36, 32), (24, 23, 29, 30), (21, 22, 28, 27), (20, 24, 30, 26), (23, 21, 27, 29), (19, 20, 26, 25), (35, 33, 34, 31, 32, 36), (29, 27, 33, 35), (25, 26, 32, 31), (28, 25, 31, 34), (30, 29, 35, 36), (27, 28, 34, 33), (8, 73, 63, 39), (0, 7, 37, 40), (41, 42, 46, 45, 44, 43), (1, 2, 42, 41), (2, 6, 46, 42), (5, 4, 44, 45), (3, 1, 41, 43), (6, 5, 45, 46), (65, 68, 67, 16, 15), (62, 64, 6, 2), (7, 8, 39, 1, 3, 37), (53, 50, 54, 56, 55, 57, 60, 76, 48, 47, 49, 58, 59, 52, 51), (71, 66, 11), (69, 74, 9), (75, 72, 0), (67, 69, 9, 13, 16), (74, 73, 8, 9), (61, 75, 0, 40, 38), (72, 70, 0), (64, 61, 38, 5, 6)])
_k = set([(47, 48), (47, 49), (48, 76), (49, 58), (50, 53), (50, 54), (51, 52), (51, 53), (52, 59), (54, 56), (55, 56), (55, 57), (57, 60), (58, 59), (60, 76), (61, 64), (61, 75), (62, 63), (62, 64), (63, 73), (65, 66), (65, 68), (66, 71), (67, 68), (67, 69), (69, 74), (70, 71), (70, 72), (72, 75), (73, 74)])
me_stamme_cell_003.attributes.new('sharp_edge', 'BOOLEAN', 'EDGE').data.foreach_set('value', [ (min(e.vertices), max(e.vertices)) in _k for e in me_stamme_cell_003.edges])
_uv = me_stamme_cell_003.uv_layers.new(name='UVMap')
_uv.uv.foreach_set('vector', [0.6763, 0.8743, 0.6795, 0.8786, 0.6494, 0.8841, 0.6494, 0.8792, 0.7906, 0.924, 0.8091, 0.924, 0.7985, 0.9455, 0.78, 0.9455, 0.8412, 0.8805, 0.8427, 0.8432, 0.8704, 0.8858, 0.7962, 0.8808, 0.8174, 0.8825, 0.7906, 0.924, 0.7721, 0.924, 0.8704, 0.8858, 0.8427, 0.8432, 0.8704, 0.8624, 0.8174, 0.8825, 0.8256, 0.9016, 0.8091, 0.924, 0.7906, 0.924, 0.6939, 0.8981, 0.7006, 0.8865, 0.7119, 0.8929, 0.7316, 0.9234, 0.7125, 0.9234, 0.8427, 0.8432, 0.8494, 0.8407, 0.8622, 0.8439, 0.8704, 0.855, 0.8704, 0.8624, 0.8704, 0.8624, 0.8704, 0.855, 0.9091, 0.8725, 0.9091, 0.8761, 0.9091, 0.8951, 0.9091, 0.8761, 0.943, 0.9049, 0.9383, 0.9159, 0.8704, 0.8858, 0.8704, 0.8624, 0.9091, 0.8761, 0.9091, 0.8951, 0.6494, 0.8524, 0.6494, 0.8524, 0.6354, 0.8617, 0.6096, 0.879, 0.6096, 0.8704, 0.8704, 0.8811, 0.8704, 0.8858, 0.9091, 0.8951, 0.9091, 0.8995, 0.575, 0.9042, 0.5785, 0.9127, 0.5563, 0.9228, 0.5491, 0.9183, 0.6096, 0.8704, 0.6096, 0.879, 0.5733, 0.9002, 0.5733, 0.9002, 0.9091, 0.8995, 0.9091, 0.8951, 0.9383, 0.9159, 0.9393, 0.9137, 0.6096, 0.8878, 0.6096, 0.8982, 0.5785, 0.9127, 0.575, 0.9042, 0.9091, 0.8761, 0.9091, 0.8725, 0.9444, 0.9015, 0.943, 0.9049, 0.6096, 0.879, 0.6096, 0.8878, 0.575, 0.9042, 0.5733, 0.9002, 0.9542, 0.9297, 0.9597, 0.9281, 0.9684, 0.9515, 0.9629, 0.9531, 0.943, 0.9049, 0.9444, 0.9015, 0.9631, 0.9259, 0.9597, 0.9281, 0.5733, 0.9002, 0.575, 0.9042, 0.5491, 0.9183, 0.5482, 0.919, 0.9383, 0.9159, 0.943, 0.9049, 0.9597, 0.9281, 0.9542, 0.9297, 0.9444, 0.9015, 0.9444, 0.9015, 0.9687, 0.9198, 0.9631, 0.9259, 0.5785, 0.9127, 0.5795, 0.915, 0.5632, 0.9293, 0.5563, 0.9228, 0.5451, 0.9494, 0.5393, 0.9431, 0.5401, 0.9424, 0.5474, 0.9469, 0.5542, 0.9534, 0.5485, 0.9517, 0.9631, 0.9259, 0.9687, 0.9198, 0.9774, 0.9432, 0.9718, 0.9493, 0.5563, 0.9228, 0.5632, 0.9293, 0.5542, 0.9534, 0.5474, 0.9469, 0.5491, 0.9183, 0.5563, 0.9228, 0.5474, 0.9469, 0.5401, 0.9424, 0.9597, 0.9281, 0.9631, 0.9259, 0.9718, 0.9493, 0.9684, 0.9515, 0.5482, 0.919, 0.5491, 0.9183, 0.5401, 0.9424, 0.5393, 0.9431, 0.6763, 0.8743, 0.6764, 0.873, 0.7006, 0.8865, 0.6939, 0.8981, 0.8427, 0.8432, 0.8412, 0.8805, 0.8256, 0.9016, 0.8174, 0.8825, 0.7771, 0.9728, 0.7615, 0.9819, 0.7459, 0.9728, 0.7459, 0.9546, 0.7615, 0.9455, 0.7771, 0.9546, 0.7125, 0.9234, 0.7316, 0.9234, 0.7425, 0.9455, 0.7234, 0.9455, 0.7316, 0.9234, 0.7506, 0.9234, 0.7615, 0.9455, 0.7425, 0.9455, 0.7721, 0.924, 0.7906, 0.924, 0.78, 0.9455, 0.7615, 0.9455, 0.7125, 0.9234, 0.7125, 0.9234, 0.7234, 0.9455, 0.7234, 0.9455, 0.7506, 0.9234, 0.7506, 0.9234, 0.7615, 0.9455, 0.7615, 0.9455, 0.6354, 0.8617, 0.6354, 0.8652, 0.6376, 0.869, 0.6096, 0.8878, 0.6096, 0.879, 0.7119, 0.8929, 0.7295, 0.8857, 0.7506, 0.9234, 0.7316, 0.9234, 0.6795, 0.8786, 0.6763, 0.8743, 0.6939, 0.8981, 0.7125, 0.9234, 0.7125, 0.9234, 0.6955, 0.9003, 1.0, 0.5665, 0.9658, 0.5658, 0.7787, 0.5044, 0.605, 0.467, 0.4861, 0.4094, 0.4267, 0.3864, 0.406, 0.3436, 0.4088, 0.2252, 0.6083, 0.1528, 0.7967, 0.2301, 0.8033, 0.2798, 0.8187, 0.386, 0.9221, 0.4757, 0.9523, 0.5044, 0.5564, 0.5293, 0.6579, 0.8409, 0.6494, 0.8524, 0.6494, 0.8524, 0.6494, 0.8691, 0.6559, 0.8703, 0.6494, 0.8792, 0.8348, 0.8422, 0.8443, 0.8383, 0.8427, 0.8432, 0.6376, 0.869, 0.6494, 0.8691, 0.6494, 0.8792, 0.6096, 0.8982, 0.6096, 0.8878, 0.6559, 0.8703, 0.6764, 0.873, 0.6763, 0.8743, 0.6494, 0.8792, 0.8086, 0.8587, 0.8348, 0.8422, 0.8427, 0.8432, 0.8174, 0.8825, 0.7962, 0.8808, 0.8443, 0.8383, 0.8494, 0.8407, 0.8427, 0.8432, 0.7295, 0.8857, 0.713, 0.8562, 0.7258, 0.879, 0.7506, 0.9234, 0.7506, 0.9234])
me_stamme_cell_003.materials.append(mat_material_005)
me_stamme_cell_003.use_remesh_fix_poles = True
me_stamme_cell_003.use_remesh_preserve_attributes = False
me_stamme_cell_003.use_mirror_vertex_groups = False
me_stamme_cell_003.update()
me_stamme_cell_004 = bpy.data.meshes.new('Stamme_cell.004')
me_stamme_cell_004.from_pydata([(0.5565, 3.117, -0.3795), (0.1845, 3.061, -0.4666), (0.7786, 2.747, 0.1069), (0.5251, 3.061, 0.4666), (0.03935, 3.005, 0.3795), (-0.1309, 3.005, -0.08709), (0.2784, 4.556, 0.3566), (0.009871, 4.66, 0.1058), (0.2784, 4.556, 0.8584), (-0.4209, 4.603, 0.8584), (-0.4209, 4.603, 0.3566), (0.5145, 4.874, 0.373), (0.5145, 5.026, 0.1753), (-0.8357, 5.344, 0.209), (-0.4505, 5.373, -0.0153), (0.7454, 3.315, 0.2399), (1.037, 3.373, 0.189), (-0.07671, 2.289, 0.3481), (-0.2052, 2.289, -0.1274), (0.651, 2.204, 0.1424), (0.3964, 2.325, 0.4756), (0.1393, 2.325, -0.4756), (0.5264, 2.362, -0.3482), (-0.5884, 5.587, -0.05156), (-0.9, 5.459, 0.1861), (-0.3914, 5.476, 0.03902), (0.7574, 5.037, 0.3052), (0.7203, 5.165, 0.1531), (0.5145, 5.167, 0.2012), (0.7604, 5.096, 0.2298), (0.5145, 4.874, 0.5694), (0.1349, 4.612, 0.9924), (0.3621, 4.669, 0.8642), (0.03974, 4.567, 1.072), (0.03743, 5.236, 0.2337), (0.3971, 5.188, 0.2044), (-0.137, 4.64, 1.024), (-0.6082, 4.937, 0.7677), (0.4983, 1.653, -0.3188), (0.6251, 2.125, 0.1581), (0.3942, 2.313, 0.4757), (0.07844, 1.336, -0.4877), (-0.1269, 1.979, 0.3346), (-0.1528, 1.448, -0.2548), (-0.2908, 1.464, -0.1739), (0.6431, 2.122, 0.1465), (-0.9, 5.459, 0.1861), (-0.5884, 5.587, -0.05156), (-0.3914, 5.476, 0.03902), (0.7574, 5.037, 0.3052), (0.5145, 4.874, 0.5694), (0.7203, 5.165, 0.1531), (0.5145, 5.167, 0.2012), (0.7604, 5.096, 0.2298), (0.1349, 4.612, 0.9924), (0.3621, 4.669, 0.8642), (0.03974, 4.567, 1.072), (0.03743, 5.236, 0.2337), (0.3971, 5.188, 0.2044), (-0.137, 4.64, 1.024), (-0.6082, 4.937, 0.7677), (0.4983, 1.653, -0.3188), (0.6431, 2.122, 0.1465), (0.6251, 2.125, 0.1581), (0.3942, 2.313, 0.4757), (0.07844, 1.336, -0.4877), (-0.1528, 1.448, -0.2548), (-0.1269, 1.979, 0.3346), (-0.2908, 1.464, -0.1739)], [], [(18, 17, 4, 5), (4, 3, 56, 59, 9), (20, 19, 2, 3), (22, 21, 1, 0), (21, 18, 5, 1), (17, 20, 3, 4), (19, 22, 0, 2), (15, 3, 16), (5, 4, 9, 10), (3, 15, 8, 54, 56), (0, 1, 7, 6), (1, 5, 10, 7), (14, 13, 46, 47), (8, 6, 11, 50, 55), (7, 57, 58), (6, 7, 12, 11), (7, 58, 52, 12), (11, 12, 51, 53, 49), (12, 52, 51), (9, 59, 60), (7, 10, 13, 14), (15, 0, 6, 8), (2, 0, 16), (16, 3, 2), (0, 15, 16), (25, 57, 7, 14), (28, 35, 34, 48, 23, 24, 37, 36, 33, 31, 32, 30, 26, 29, 27), (61, 65, 21, 22), (68, 67, 17, 18), (67, 64, 20, 17), (62, 61, 22, 19), (10, 9, 60, 46, 13), (47, 25, 14), (55, 54, 8), (64, 63, 62, 19, 20), (65, 66, 68, 18, 21), (49, 50, 11), (43, 41, 38, 45, 39, 40, 42, 44)])
_k = set([(23, 24), (23, 48), (24, 37), (25, 47), (25, 57), (26, 29), (26, 30), (27, 28), (27, 29), (28, 35), (30, 32), (31, 32), (31, 33), (33, 36), (34, 35), (34, 48), (36, 37), (38, 41), (38, 45), (39, 40), (39, 45), (40, 42), (41, 43), (42, 44), (43, 44), (46, 47), (46, 60), (49, 50), (49, 53), (50, 55), (51, 52), (51, 53), (52, 58), (54, 55), (54, 56), (56, 59), (57, 58), (59, 60), (61, 62), (61, 65), (62, 63), (63, 64), (64, 67), (65, 66), (66, 68), (67, 68)])
me_stamme_cell_004.attributes.new('sharp_edge', 'BOOLEAN', 'EDGE').data.foreach_set('value', [ (min(e.vertices), max(e.vertices)) in _k for e in me_stamme_cell_004.edges])
_uv = me_stamme_cell_004.uv_layers.new(name='UVMap')
_uv.uv.foreach_set('vector', [0.8309, 0.7129, 0.8379, 0.7129, 0.8443, 0.7523, 0.835, 0.7523, 0.8443, 0.7523, 0.871, 0.7554, 0.8443, 0.8381, 0.8346, 0.8422, 0.819, 0.8401, 0.8639, 0.7149, 0.8779, 0.7082, 0.885, 0.7381, 0.871, 0.7554, 0.6487, 0.7102, 0.6706, 0.7082, 0.6681, 0.7498, 0.647, 0.753, 0.6706, 0.7082, 0.6901, 0.7061, 0.6859, 0.7466, 0.6681, 0.7498, 0.8379, 0.7129, 0.8639, 0.7149, 0.871, 0.7554, 0.8443, 0.7523, 0.6417, 0.7013, 0.6487, 0.7102, 0.647, 0.753, 0.6345, 0.732, 0.8831, 0.7693, 0.871, 0.7554, 0.8992, 0.7725, 0.835, 0.7523, 0.8443, 0.7523, 0.819, 0.8401, 0.819, 0.8401, 0.871, 0.7554, 0.8831, 0.7693, 0.8575, 0.8376, 0.8496, 0.8406, 0.8443, 0.8381, 0.647, 0.753, 0.6681, 0.7498, 0.6779, 0.8402, 0.6627, 0.8344, 0.6681, 0.7498, 0.6859, 0.7466, 0.7023, 0.837, 0.6779, 0.8402, 0.704, 0.8806, 0.7258, 0.879, 0.7294, 0.8855, 0.7118, 0.8927, 0.6627, 0.8344, 0.6627, 0.8344, 0.6494, 0.8524, 0.6494, 0.8524, 0.658, 0.8408, 0.6779, 0.8402, 0.6764, 0.8728, 0.656, 0.8701, 0.6627, 0.8344, 0.6779, 0.8402, 0.6494, 0.861, 0.6494, 0.8524, 0.6779, 0.8402, 0.656, 0.8701, 0.6494, 0.869, 0.6494, 0.861, 0.6494, 0.8524, 0.6494, 0.861, 0.6377, 0.8688, 0.6356, 0.8652, 0.6356, 0.8616, 0.6494, 0.861, 0.6494, 0.869, 0.6377, 0.8688, 0.819, 0.8401, 0.8346, 0.8422, 0.8087, 0.8585, 0.6779, 0.8402, 0.7023, 0.837, 0.7258, 0.879, 0.704, 0.8806, 0.6363, 0.7642, 0.647, 0.753, 0.6627, 0.8344, 0.6627, 0.8344, 0.6345, 0.732, 0.647, 0.753, 0.6198, 0.7674, 0.8992, 0.7725, 0.871, 0.7554, 0.885, 0.7381, 0.647, 0.753, 0.6363, 0.7642, 0.6198, 0.7674, 0.7006, 0.8864, 0.6764, 0.8728, 0.6779, 0.8402, 0.704, 0.8806, 0.9523, 0.448, 0.9217, 0.4465, 0.8187, 0.4328, 0.8033, 0.5239, 0.7968, 0.5662, 0.6083, 0.4551, 0.4086, 0.183, 0.4058, 0.06318, 0.4271, 0.04061, 0.4879, 0.07781, 0.6044, 0.1378, 0.7801, 0.2757, 0.964, 0.3993, 0.5654, 0.0, 0.5554, 0.0259, 0.6503, 0.6702, 0.6741, 0.6522, 0.6706, 0.7082, 0.6487, 0.7102, 0.8262, 0.6676, 0.8352, 0.6959, 0.8379, 0.7129, 0.8309, 0.7129, 0.8352, 0.6959, 0.8638, 0.7142, 0.8639, 0.7149, 0.8379, 0.7129, 0.6421, 0.6967, 0.6503, 0.6702, 0.6487, 0.7102, 0.6417, 0.7013, 0.7023, 0.837, 0.7023, 0.837, 0.7129, 0.856, 0.7294, 0.8855, 0.7258, 0.879, 0.7118, 0.8927, 0.7006, 0.8864, 0.704, 0.8806, 0.8621, 0.8437, 0.8496, 0.8406, 0.8575, 0.8376, 0.8638, 0.7142, 0.8767, 0.7039, 0.8775, 0.7038, 0.8779, 0.7082, 0.8639, 0.7149, 0.6741, 0.6522, 0.6881, 0.6587, 0.695, 0.6595, 0.6901, 0.7061, 0.6706, 0.7082, 0.6356, 0.8616, 0.6494, 0.8524, 0.6494, 0.8524, 0.6613, 0.0, 0.7702, 0.1663, 0.6912, 0.1915, 0.4736, 0.009911, 0.4681, 0.4681, 0.5255, 0.3197, 0.6549, 0.3857, 0.6956, 0.6235])
me_stamme_cell_004.materials.append(mat_material_005)
me_stamme_cell_004.use_remesh_fix_poles = True
me_stamme_cell_004.use_remesh_preserve_attributes = False
me_stamme_cell_004.use_mirror_vertex_groups = False
me_stamme_cell_004.update()
me_stamme_cell_001 = bpy.data.meshes.new('Stamme_cell.001')
me_stamme_cell_001.from_pydata([(-0.1664, -0.9082, -0.9291), (-0.1816, -0.3842, -0.6617), (0.7214, -0.9082, -0.6086), (0.4823, -0.3842, -0.4882), (0.8878, -0.9082, 0.3205), (0.6639, -0.3842, 0.1736), (0.1664, -0.9082, 0.9291), (0.1816, -0.3842, 0.6617), (-0.7214, -0.9082, 0.6086), (-0.4823, -0.3842, 0.4882), (-0.8878, -0.9082, -0.3204), (-0.6639, -0.3842, -0.1736), (0.434, 0.03604, -0.2516), (0.0, 0.06008, -0.5033), (0.4384, 0.03604, 0.2516), (-1.192e-07, 0.06008, 0.5033), (-0.434, 0.08411, 0.2516), (-0.434, 0.08411, -0.2516), (0.4982, 1.651, -0.3186), (0.6247, 2.122, 0.158), (0.3937, 2.31, 0.4758), (0.07826, 1.333, -0.4877), (-0.1274, 1.976, 0.3344), (-0.1534, 1.445, -0.2549), (-0.2911, 1.461, -0.1741), (0.6428, 2.119, 0.1466), (0.07826, 1.333, -0.4877), (0.4982, 1.651, -0.3186), (0.6428, 2.119, 0.1466), (0.6247, 2.122, 0.158), (0.3937, 2.31, 0.4758), (-0.1534, 1.445, -0.2549), (-0.1274, 1.976, 0.3344), (-0.2911, 1.461, -0.1741)], [], [(0, 1, 3, 2), (2, 3, 5, 4), (4, 5, 7, 6), (6, 7, 9, 8), (9, 7, 15, 16), (8, 9, 11, 10), (10, 11, 1, 0), (0, 2, 4, 6, 8, 10), (5, 3, 12, 14), (11, 9, 16, 17), (3, 1, 13, 12), (7, 5, 14, 15), (1, 11, 17, 13), (14, 12, 27, 28), (16, 15, 30, 32), (13, 17, 33, 31, 26), (12, 13, 26, 27), (15, 14, 28, 29, 30), (17, 16, 32, 33), (19, 25, 18, 21, 23, 24, 22, 20)])
_k = set([(18, 21), (18, 25), (19, 20), (19, 25), (20, 22), (21, 23), (22, 24), (23, 24), (26, 27), (26, 31), (27, 28), (28, 29), (29, 30), (30, 32), (31, 33), (32, 33)])
me_stamme_cell_001.attributes.new('sharp_edge', 'BOOLEAN', 'EDGE').data.foreach_set('value', [ (min(e.vertices), max(e.vertices)) in _k for e in me_stamme_cell_001.edges])
_uv = me_stamme_cell_001.uv_layers.new(name='UVMap')
_uv.uv.foreach_set('vector', [0.6879, 0.5252, 0.6888, 0.5549, 0.6512, 0.5549, 0.6377, 0.5252, 0.6377, 0.5252, 0.6512, 0.5549, 0.6409, 0.5549, 0.6283, 0.5252, 0.891, 0.5372, 0.8787, 0.566, 0.8521, 0.566, 0.8513, 0.5372, 0.8513, 0.5372, 0.8521, 0.566, 0.8157, 0.566, 0.8025, 0.5372, 0.8157, 0.566, 0.8521, 0.566, 0.8422, 0.5904, 0.8183, 0.5917, 0.8025, 0.5372, 0.8157, 0.566, 0.8057, 0.566, 0.7934, 0.5372, 0.7287, 0.5252, 0.7161, 0.5549, 0.6888, 0.5549, 0.6879, 0.5252, 0.6725, 0.4391, 0.7136, 0.454, 0.7213, 0.497, 0.6879, 0.5252, 0.6468, 0.5104, 0.6391, 0.4673, 0.6409, 0.5549, 0.6512, 0.5549, 0.6539, 0.5787, 0.6537, 0.5787, 0.8057, 0.566, 0.8157, 0.566, 0.8183, 0.5917, 0.8183, 0.5917, 0.6512, 0.5549, 0.6888, 0.5549, 0.6785, 0.58, 0.6539, 0.5787, 0.8521, 0.566, 0.8787, 0.566, 0.8663, 0.5891, 0.8422, 0.5904, 0.6888, 0.5549, 0.7161, 0.5549, 0.7031, 0.5814, 0.6785, 0.58, 0.6537, 0.5787, 0.6539, 0.5787, 0.6503, 0.67, 0.6421, 0.6965, 0.8183, 0.5917, 0.8422, 0.5904, 0.8638, 0.7141, 0.8352, 0.6957, 0.6785, 0.58, 0.7031, 0.5814, 0.695, 0.6593, 0.6881, 0.6585, 0.6741, 0.652, 0.6539, 0.5787, 0.6785, 0.58, 0.6741, 0.652, 0.6503, 0.67, 0.8422, 0.5904, 0.8663, 0.5891, 0.8775, 0.7036, 0.8767, 0.7037, 0.8638, 0.7141, 0.8183, 0.5917, 0.8183, 0.5917, 0.8352, 0.6957, 0.8262, 0.6674, 1.0, 0.5317, 0.9902, 0.5263, 0.8085, 0.3087, 0.8336, 0.2296, 0.3385, 0.3385, 0.3763, 0.3043, 0.6142, 0.345, 0.6803, 0.4743])
me_stamme_cell_001.materials.append(mat_material_005)
me_stamme_cell_001.use_remesh_fix_poles = True
me_stamme_cell_001.use_remesh_preserve_attributes = False
me_stamme_cell_001.use_mirror_vertex_groups = False
me_stamme_cell_001.update()

# ---- objects
ob_krone_cell = bpy.data.objects.new('Krone_cell', me_krone_cell_003)
ob_krone_cell_001 = bpy.data.objects.new('Krone_cell.001', me_krone_cell_004)
ob_krone_cell_002 = bpy.data.objects.new('Krone_cell.002', me_krone_cell_001)
ob_stamme_cell = bpy.data.objects.new('Stamme_cell', me_stamme_cell_003)
ob_stamme_cell_001 = bpy.data.objects.new('Stamme_cell.001', me_stamme_cell_004)
ob_stamme_cell_002 = bpy.data.objects.new('Stamme_cell.002', me_stamme_cell_001)

# ---- transforms, parenting, visibility, modifiers, constraints
ob_krone_cell.location = (0.0, 0.0, 1.0)
ob_krone_cell.rotation_euler = (1.571, -0.0, 0.0)
ob_krone_cell.lineart.crease_threshold = 0.0
ob_krone_cell_001.location = (0.0, 0.0, 1.0)
ob_krone_cell_001.rotation_euler = (1.571, -0.0, 0.0)
ob_krone_cell_001.lineart.crease_threshold = 0.0
ob_krone_cell_002.location = (0.0, 0.0, 1.0)
ob_krone_cell_002.rotation_euler = (1.571, -0.0, 0.0)
ob_krone_cell_002.lineart.crease_threshold = 0.0
ob_stamme_cell.location = (0.0, 0.0, 1.0)
ob_stamme_cell.rotation_euler = (1.571, -0.0, 0.0)
ob_stamme_cell.lineart.crease_threshold = 0.0
ob_stamme_cell_001.location = (0.0, 0.0, 1.0)
ob_stamme_cell_001.rotation_euler = (1.571, -0.0, 0.0)
ob_stamme_cell_001.lineart.crease_threshold = 0.0
ob_stamme_cell_002.location = (0.0, 0.0, 1.0)
ob_stamme_cell_002.rotation_euler = (1.571, -0.0, 0.0)
ob_stamme_cell_002.lineart.crease_threshold = 0.0

# ---- collection membership
col_tree2.objects.link(ob_krone_cell)
col_tree2.objects.link(ob_krone_cell_001)
col_tree2.objects.link(ob_krone_cell_002)
col_tree2.objects.link(ob_stamme_cell)
col_tree2.objects.link(ob_stamme_cell_001)
col_tree2.objects.link(ob_stamme_cell_002)

# ---- scene / render settings (as saved in the file)
scene.frame_start = 1; scene.frame_end = 250; scene.frame_set(1)
scene.render.engine = 'BLENDER_EEVEE_NEXT'
scene.cycles.use_denoising = False
scene.cycles.samples = 128
scene.cycles.sampling_pattern = 'TABULATED_SOBOL'
scene.cycles.use_adaptive_sampling = False
scene.cycles.use_light_tree = False
scene.view_settings.view_transform = 'Filmic'
bpy.context.view_layer.update()

# ---- added for rendering (the .blend has no active camera and no usable light): camera, sun
cam_auto = bpy.data.cameras.new('AutoCamera')
cam_auto.lens = 50.0
cam_auto.sensor_width = 36.0
cam_auto.clip_end = 1000.0
ob_auto_camera = bpy.data.objects.new('AutoCamera', cam_auto)
scene.collection.objects.link(ob_auto_camera)
ob_auto_camera.location = (14.1516, -16.5482, 16.4653)
ob_auto_camera.rotation_euler = (1.09748, -7.21219e-08, 0.694738)
scene.camera = ob_auto_camera
light_auto_sun = bpy.data.lights.new('AutoSun', 'SUN')
light_auto_sun.energy = 3.0
light_auto_sun.angle = 0.0523599
ob_auto_sun = bpy.data.objects.new('AutoSun', light_auto_sun)
scene.collection.objects.link(ob_auto_sun)
ob_auto_sun.rotation_euler = (0.872665, 0.174533, 0.523599)
bpy.context.view_layer.update()
